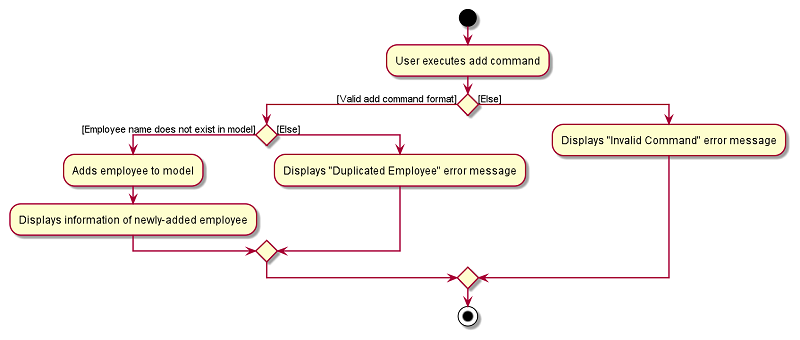

The diagram above was rendered by PlantUML. Its source (embedded in the PNG):
@startuml
start
:User executes add command;
if () then ([Valid add command format])
    if () then ([Employee name does not exist in model])
        :Adds employee to model;
        :Displays information of newly-added employee;
    else ([Else])
        :Displays "Duplicated Employee" error message;
    endif
else ([Else])
    :Displays "Invalid Command" error message;
endif
stop
@enduml